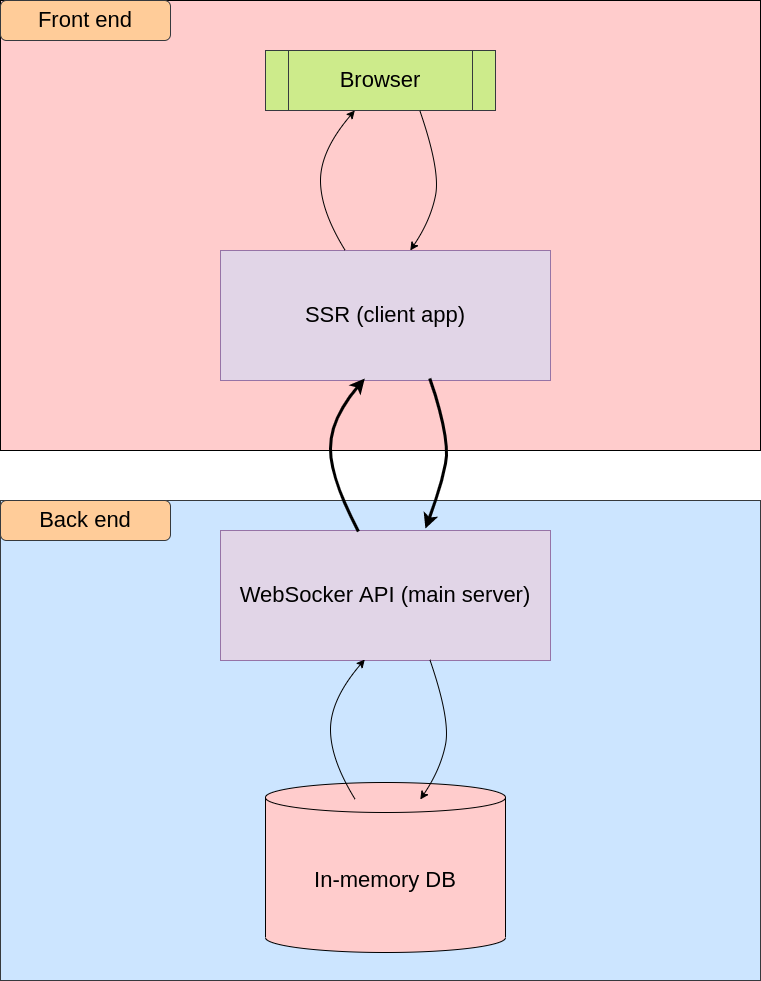

The diagram above was exported from draw.io. Its source (the exported page's mxGraphModel, read from the mxfile embedded in the PNG):
<mxGraphModel dx="1422" dy="761" grid="1" gridSize="10" guides="1" tooltips="1" connect="1" arrows="1" fold="1" page="1" pageScale="1" pageWidth="850" pageHeight="1100" math="0" shadow="0">
  <root>
    <mxCell id="0" />
    <mxCell id="1" parent="0" />
    <mxCell id="JxUC-NtY7iWvo9yqF3tj-3" value="" style="rounded=0;whiteSpace=wrap;html=1;fillColor=#FFCCCC;" vertex="1" parent="1">
      <mxGeometry x="40" y="100" width="760" height="450" as="geometry" />
    </mxCell>
    <mxCell id="JxUC-NtY7iWvo9yqF3tj-4" value="" style="rounded=0;whiteSpace=wrap;html=1;fillColor=#cce5ff;strokeColor=#36393d;" vertex="1" parent="1">
      <mxGeometry x="40" y="600" width="760" height="480" as="geometry" />
    </mxCell>
    <mxCell id="JxUC-NtY7iWvo9yqF3tj-5" value="&lt;font style=&quot;font-size: 22px&quot;&gt;Front end&lt;/font&gt;" style="rounded=1;whiteSpace=wrap;html=1;fillColor=#ffcc99;strokeColor=#36393d;" vertex="1" parent="1">
      <mxGeometry x="40" y="100" width="170" height="40" as="geometry" />
    </mxCell>
    <mxCell id="JxUC-NtY7iWvo9yqF3tj-6" value="&lt;font style=&quot;font-size: 22px&quot;&gt;Back end&lt;/font&gt;" style="rounded=1;whiteSpace=wrap;html=1;fillColor=#ffcc99;strokeColor=#36393d;" vertex="1" parent="1">
      <mxGeometry x="40" y="600" width="170" height="40" as="geometry" />
    </mxCell>
    <mxCell id="JxUC-NtY7iWvo9yqF3tj-7" value="Browser" style="shape=process;whiteSpace=wrap;html=1;backgroundOutline=1;fontSize=22;fillColor=#cdeb8b;strokeColor=#36393d;" vertex="1" parent="1">
      <mxGeometry x="305" y="150" width="230" height="60" as="geometry" />
    </mxCell>
    <mxCell id="JxUC-NtY7iWvo9yqF3tj-8" value="SSR (client app)" style="rounded=0;whiteSpace=wrap;html=1;fontSize=22;fillColor=#e1d5e7;strokeColor=#9673a6;" vertex="1" parent="1">
      <mxGeometry x="260" y="350" width="330" height="130" as="geometry" />
    </mxCell>
    <mxCell id="JxUC-NtY7iWvo9yqF3tj-10" value="" style="curved=1;endArrow=classic;html=1;rounded=0;fontSize=22;" edge="1" parent="1" source="JxUC-NtY7iWvo9yqF3tj-8" target="JxUC-NtY7iWvo9yqF3tj-7">
      <mxGeometry width="50" height="50" relative="1" as="geometry">
        <mxPoint x="390" y="310" as="sourcePoint" />
        <mxPoint x="440" y="260" as="targetPoint" />
        <Array as="points">
          <mxPoint x="360" y="310" />
          <mxPoint x="360" y="250" />
        </Array>
      </mxGeometry>
    </mxCell>
    <mxCell id="JxUC-NtY7iWvo9yqF3tj-11" value="" style="curved=1;endArrow=classic;html=1;rounded=0;fontSize=22;" edge="1" parent="1">
      <mxGeometry width="50" height="50" relative="1" as="geometry">
        <mxPoint x="459.2857142857142" y="210" as="sourcePoint" />
        <mxPoint x="449.7619047619048" y="350" as="targetPoint" />
        <Array as="points">
          <mxPoint x="480" y="270" />
          <mxPoint x="470" y="320" />
        </Array>
      </mxGeometry>
    </mxCell>
    <mxCell id="JxUC-NtY7iWvo9yqF3tj-12" value="WebSocker API (main server)" style="rounded=0;whiteSpace=wrap;html=1;fontSize=22;fillColor=#e1d5e7;strokeColor=#9673a6;" vertex="1" parent="1">
      <mxGeometry x="260" y="630" width="330" height="130" as="geometry" />
    </mxCell>
    <mxCell id="JxUC-NtY7iWvo9yqF3tj-14" value="In-memory DB" style="shape=cylinder3;whiteSpace=wrap;html=1;boundedLbl=1;backgroundOutline=1;size=15;fontSize=22;fillColor=#FFCCCC;" vertex="1" parent="1">
      <mxGeometry x="305" y="882" width="240" height="170" as="geometry" />
    </mxCell>
    <mxCell id="JxUC-NtY7iWvo9yqF3tj-15" value="" style="curved=1;endArrow=classic;html=1;rounded=0;fontSize=22;" edge="1" parent="1">
      <mxGeometry width="50" height="50" relative="1" as="geometry">
        <mxPoint x="394.7619047619048" y="899" as="sourcePoint" />
        <mxPoint x="404.2857142857142" y="759" as="targetPoint" />
        <Array as="points">
          <mxPoint x="370" y="859" />
          <mxPoint x="370" y="799" />
        </Array>
      </mxGeometry>
    </mxCell>
    <mxCell id="JxUC-NtY7iWvo9yqF3tj-16" value="" style="curved=1;endArrow=classic;html=1;rounded=0;fontSize=22;" edge="1" parent="1">
      <mxGeometry width="50" height="50" relative="1" as="geometry">
        <mxPoint x="469.2857142857142" y="759" as="sourcePoint" />
        <mxPoint x="459.7619047619048" y="899" as="targetPoint" />
        <Array as="points">
          <mxPoint x="490" y="819" />
          <mxPoint x="480" y="869" />
        </Array>
      </mxGeometry>
    </mxCell>
    <mxCell id="JxUC-NtY7iWvo9yqF3tj-18" value="" style="curved=1;endArrow=classic;html=1;rounded=0;fontSize=22;exitX=0.418;exitY=0.008;exitDx=0;exitDy=0;exitPerimeter=0;strokeWidth=3;" edge="1" parent="1" source="JxUC-NtY7iWvo9yqF3tj-12">
      <mxGeometry width="50" height="50" relative="1" as="geometry">
        <mxPoint x="394.7619047619048" y="618" as="sourcePoint" />
        <mxPoint x="404.2857142857142" y="478" as="targetPoint" />
        <Array as="points">
          <mxPoint x="370" y="578" />
          <mxPoint x="370" y="518" />
        </Array>
      </mxGeometry>
    </mxCell>
    <mxCell id="JxUC-NtY7iWvo9yqF3tj-19" value="" style="curved=1;endArrow=classic;html=1;rounded=0;fontSize=22;entryX=0.621;entryY=-0.015;entryDx=0;entryDy=0;entryPerimeter=0;strokeWidth=3;" edge="1" parent="1" target="JxUC-NtY7iWvo9yqF3tj-12">
      <mxGeometry width="50" height="50" relative="1" as="geometry">
        <mxPoint x="469.2857142857142" y="478" as="sourcePoint" />
        <mxPoint x="459.7619047619048" y="618" as="targetPoint" />
        <Array as="points">
          <mxPoint x="490" y="538" />
          <mxPoint x="480" y="588" />
        </Array>
      </mxGeometry>
    </mxCell>
  </root>
</mxGraphModel>